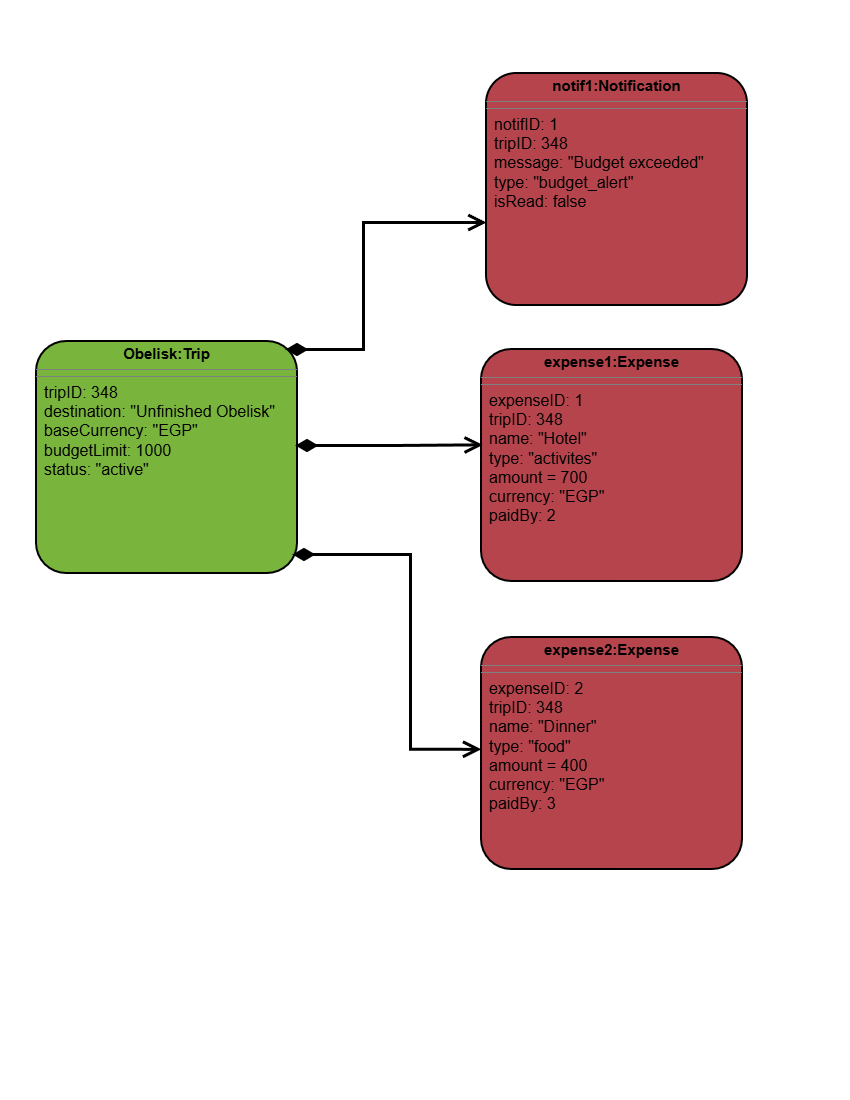

The diagram above was exported from draw.io. Its source (the exported page's mxGraphModel, read from the mxfile embedded in the PNG):
<mxGraphModel dx="837" dy="988" grid="0" gridSize="10" guides="1" tooltips="1" connect="1" arrows="1" fold="1" page="1" pageScale="1" pageWidth="850" pageHeight="1100" background="light-dark(#FFFFFF,#FFFFFF)" math="0" shadow="0">
  <root>
    <mxCell id="0" />
    <mxCell id="1" parent="0" />
    <mxCell id="wt0dJPQcET-mOOhjDV9U-1" parent="1" style="verticalAlign=top;align=left;overflow=fill;html=1;whiteSpace=wrap;fillColor=light-dark(#FFFFFF,#79B53D);strokeColor=light-dark(#000000,#000000);strokeWidth=2;rounded=1;arcSize=13;" value="&lt;p style=&quot;margin: 4px 0px 0px; text-align: center;&quot;&gt;&lt;b style=&quot;&quot;&gt;&lt;font style=&quot;font-size: 15px; color: light-dark(rgb(0, 0, 0), rgb(0, 0, 0));&quot;&gt;Obelisk:Trip&lt;/font&gt;&lt;/b&gt;&lt;/p&gt;&lt;hr size=&quot;1&quot; style=&quot;border-style:solid;&quot;&gt;&lt;hr size=&quot;1&quot; style=&quot;border-style: solid;&quot;&gt;&lt;p style=&quot;margin: 0px 0px 0px 8px;&quot;&gt;&lt;font style=&quot;color: light-dark(rgb(0, 0, 0), rgb(0, 0, 0));&quot;&gt;&lt;span style=&quot;font-size: 16px;&quot;&gt;tripID: 348&lt;/span&gt;&lt;/font&gt;&lt;/p&gt;&lt;p style=&quot;margin: 0px 0px 0px 8px;&quot;&gt;&lt;font style=&quot;color: light-dark(rgb(0, 0, 0), rgb(0, 0, 0));&quot;&gt;&lt;span style=&quot;font-size: 16px;&quot;&gt;destination: &quot;Unfinished Obelisk&quot;&lt;/span&gt;&lt;/font&gt;&lt;/p&gt;&lt;p style=&quot;margin: 0px 0px 0px 8px;&quot;&gt;&lt;font style=&quot;color: light-dark(rgb(0, 0, 0), rgb(0, 0, 0));&quot;&gt;&lt;span style=&quot;font-size: 16px;&quot;&gt;baseCurrency: &quot;EGP&quot;&lt;/span&gt;&lt;/font&gt;&lt;/p&gt;&lt;p style=&quot;margin: 0px 0px 0px 8px;&quot;&gt;&lt;font style=&quot;color: light-dark(rgb(0, 0, 0), rgb(0, 0, 0));&quot;&gt;&lt;span style=&quot;font-size: 16px;&quot;&gt;budgetLimit: 1000&lt;/span&gt;&lt;/font&gt;&lt;/p&gt;&lt;p style=&quot;margin: 0px 0px 0px 8px;&quot;&gt;&lt;font style=&quot;color: light-dark(rgb(0, 0, 0), rgb(0, 0, 0));&quot;&gt;&lt;span style=&quot;font-size: 16px;&quot;&gt;status: &quot;active&quot;&lt;/span&gt;&lt;/font&gt;&lt;/p&gt;&lt;p style=&quot;margin: 0px 0px 0px 8px;&quot;&gt;&lt;font color=&quot;#000000&quot;&gt;&lt;span style=&quot;font-size: 16px;&quot;&gt;&lt;br&gt;&lt;/span&gt;&lt;/font&gt;&lt;/p&gt;" vertex="1">
      <mxGeometry height="232" width="261" x="36" y="341" as="geometry" />
    </mxCell>
    <mxCell id="wt0dJPQcET-mOOhjDV9U-2" parent="1" style="verticalAlign=top;align=left;overflow=fill;html=1;whiteSpace=wrap;fillColor=light-dark(#FFFFFF,#B5444C);strokeColor=light-dark(#000000,#000000);strokeWidth=2;rounded=1;arcSize=13;" value="&lt;p style=&quot;margin: 4px 0px 0px; text-align: center;&quot;&gt;&lt;b style=&quot;&quot;&gt;&lt;font style=&quot;font-size: 15px; color: light-dark(rgb(0, 0, 0), rgb(0, 0, 0));&quot;&gt;expense1:Expense&lt;/font&gt;&lt;/b&gt;&lt;/p&gt;&lt;hr size=&quot;1&quot; style=&quot;border-style:solid;&quot;&gt;&lt;hr size=&quot;1&quot; style=&quot;border-style: solid;&quot;&gt;&lt;p style=&quot;margin: 0px 0px 0px 8px;&quot;&gt;&lt;font style=&quot;color: light-dark(rgb(0, 0, 0), rgb(0, 0, 0));&quot;&gt;&lt;span style=&quot;font-size: 16px;&quot;&gt;expenseID: 1&lt;/span&gt;&lt;/font&gt;&lt;/p&gt;&lt;p style=&quot;margin: 0px 0px 0px 8px;&quot;&gt;&lt;font style=&quot;color: light-dark(rgb(0, 0, 0), rgb(0, 0, 0));&quot;&gt;&lt;span style=&quot;font-size: 16px;&quot;&gt;tripID: 348&lt;/span&gt;&lt;/font&gt;&lt;/p&gt;&lt;p style=&quot;margin: 0px 0px 0px 8px;&quot;&gt;&lt;font style=&quot;color: light-dark(rgb(0, 0, 0), rgb(0, 0, 0));&quot;&gt;&lt;span style=&quot;font-size: 16px;&quot;&gt;name: &quot;Hotel&quot;&lt;/span&gt;&lt;/font&gt;&lt;/p&gt;&lt;p style=&quot;margin: 0px 0px 0px 8px;&quot;&gt;&lt;font style=&quot;color: light-dark(rgb(0, 0, 0), rgb(0, 0, 0));&quot;&gt;&lt;span style=&quot;font-size: 16px;&quot;&gt;type: &quot;activites&quot;&lt;/span&gt;&lt;/font&gt;&lt;/p&gt;&lt;p style=&quot;margin: 0px 0px 0px 8px;&quot;&gt;&lt;font style=&quot;color: light-dark(rgb(0, 0, 0), rgb(0, 0, 0));&quot;&gt;&lt;span style=&quot;font-size: 16px;&quot;&gt;amount = 700&lt;/span&gt;&lt;/font&gt;&lt;/p&gt;&lt;p style=&quot;margin: 0px 0px 0px 8px;&quot;&gt;&lt;font style=&quot;color: light-dark(rgb(0, 0, 0), rgb(0, 0, 0));&quot;&gt;&lt;span style=&quot;font-size: 16px;&quot;&gt;currency: &quot;EGP&quot;&lt;/span&gt;&lt;/font&gt;&lt;/p&gt;&lt;p style=&quot;margin: 0px 0px 0px 8px;&quot;&gt;&lt;font style=&quot;color: light-dark(rgb(0, 0, 0), rgb(0, 0, 0));&quot;&gt;&lt;span style=&quot;font-size: 16px;&quot;&gt;paidBy: 2&lt;/span&gt;&lt;/font&gt;&lt;/p&gt;" vertex="1">
      <mxGeometry height="232" width="261" x="481" y="349" as="geometry" />
    </mxCell>
    <mxCell id="wt0dJPQcET-mOOhjDV9U-3" parent="1" style="verticalAlign=top;align=left;overflow=fill;html=1;whiteSpace=wrap;fillColor=light-dark(#FFFFFF,#B5444C);strokeColor=light-dark(#000000,#000000);strokeWidth=2;rounded=1;arcSize=13;" value="&lt;p style=&quot;margin: 4px 0px 0px; text-align: center;&quot;&gt;&lt;b style=&quot;&quot;&gt;&lt;font style=&quot;font-size: 15px; color: light-dark(rgb(0, 0, 0), rgb(0, 0, 0));&quot;&gt;expense2:Expense&lt;/font&gt;&lt;/b&gt;&lt;/p&gt;&lt;hr size=&quot;1&quot; style=&quot;border-style:solid;&quot;&gt;&lt;hr size=&quot;1&quot; style=&quot;border-style: solid;&quot;&gt;&lt;p style=&quot;margin: 0px 0px 0px 8px;&quot;&gt;&lt;font style=&quot;color: light-dark(rgb(0, 0, 0), rgb(0, 0, 0));&quot;&gt;&lt;span style=&quot;font-size: 16px;&quot;&gt;expenseID: 2&lt;/span&gt;&lt;/font&gt;&lt;/p&gt;&lt;p style=&quot;margin: 0px 0px 0px 8px;&quot;&gt;&lt;font style=&quot;color: light-dark(rgb(0, 0, 0), rgb(0, 0, 0));&quot;&gt;&lt;span style=&quot;font-size: 16px;&quot;&gt;tripID: 348&lt;/span&gt;&lt;/font&gt;&lt;/p&gt;&lt;p style=&quot;margin: 0px 0px 0px 8px;&quot;&gt;&lt;font style=&quot;color: light-dark(rgb(0, 0, 0), rgb(0, 0, 0));&quot;&gt;&lt;span style=&quot;font-size: 16px;&quot;&gt;name: &quot;Dinner&quot;&lt;/span&gt;&lt;/font&gt;&lt;/p&gt;&lt;p style=&quot;margin: 0px 0px 0px 8px;&quot;&gt;&lt;font style=&quot;color: light-dark(rgb(0, 0, 0), rgb(0, 0, 0));&quot;&gt;&lt;span style=&quot;font-size: 16px;&quot;&gt;type: &quot;food&quot;&lt;/span&gt;&lt;/font&gt;&lt;/p&gt;&lt;p style=&quot;margin: 0px 0px 0px 8px;&quot;&gt;&lt;font style=&quot;color: light-dark(rgb(0, 0, 0), rgb(0, 0, 0));&quot;&gt;&lt;span style=&quot;font-size: 16px;&quot;&gt;amount = 400&lt;/span&gt;&lt;/font&gt;&lt;/p&gt;&lt;p style=&quot;margin: 0px 0px 0px 8px;&quot;&gt;&lt;font style=&quot;color: light-dark(rgb(0, 0, 0), rgb(0, 0, 0));&quot;&gt;&lt;span style=&quot;font-size: 16px;&quot;&gt;currency: &quot;EGP&quot;&lt;/span&gt;&lt;/font&gt;&lt;/p&gt;&lt;p style=&quot;margin: 0px 0px 0px 8px;&quot;&gt;&lt;font style=&quot;color: light-dark(rgb(0, 0, 0), rgb(0, 0, 0));&quot;&gt;&lt;span style=&quot;font-size: 16px;&quot;&gt;paidBy: 3&lt;/span&gt;&lt;/font&gt;&lt;/p&gt;" vertex="1">
      <mxGeometry height="232" width="261" x="481" y="637" as="geometry" />
    </mxCell>
    <mxCell id="wt0dJPQcET-mOOhjDV9U-4" parent="1" style="verticalAlign=top;align=left;overflow=fill;html=1;whiteSpace=wrap;fillColor=light-dark(#FFFFFF,#B5444C);strokeColor=light-dark(#000000,#000000);strokeWidth=2;rounded=1;arcSize=13;" value="&lt;p style=&quot;margin: 4px 0px 0px; text-align: center;&quot;&gt;&lt;b style=&quot;&quot;&gt;&lt;font style=&quot;font-size: 15px; color: light-dark(rgb(0, 0, 0), rgb(0, 0, 0));&quot;&gt;notif1:Notification&lt;/font&gt;&lt;/b&gt;&lt;/p&gt;&lt;hr size=&quot;1&quot; style=&quot;border-style:solid;&quot;&gt;&lt;hr size=&quot;1&quot; style=&quot;border-style: solid;&quot;&gt;&lt;p style=&quot;margin: 0px 0px 0px 8px;&quot;&gt;&lt;font style=&quot;color: light-dark(rgb(0, 0, 0), rgb(0, 0, 0));&quot;&gt;&lt;span style=&quot;font-size: 16px;&quot;&gt;notifID: 1&lt;/span&gt;&lt;/font&gt;&lt;/p&gt;&lt;p style=&quot;margin: 0px 0px 0px 8px;&quot;&gt;&lt;font style=&quot;color: light-dark(rgb(0, 0, 0), rgb(0, 0, 0));&quot;&gt;&lt;span style=&quot;font-size: 16px;&quot;&gt;tripID: 348&lt;/span&gt;&lt;/font&gt;&lt;/p&gt;&lt;p style=&quot;margin: 0px 0px 0px 8px;&quot;&gt;&lt;font style=&quot;color: light-dark(rgb(0, 0, 0), rgb(0, 0, 0));&quot;&gt;&lt;span style=&quot;font-size: 16px;&quot;&gt;message: &quot;Budget exceeded&quot;&lt;/span&gt;&lt;/font&gt;&lt;/p&gt;&lt;p style=&quot;margin: 0px 0px 0px 8px;&quot;&gt;&lt;font style=&quot;color: light-dark(rgb(0, 0, 0), rgb(0, 0, 0));&quot;&gt;&lt;span style=&quot;font-size: 16px;&quot;&gt;type: &quot;budget_alert&quot;&lt;/span&gt;&lt;/font&gt;&lt;/p&gt;&lt;p style=&quot;margin: 0px 0px 0px 8px;&quot;&gt;&lt;font style=&quot;color: light-dark(rgb(0, 0, 0), rgb(0, 0, 0));&quot;&gt;&lt;span style=&quot;font-size: 16px;&quot;&gt;isRead: false&lt;/span&gt;&lt;/font&gt;&lt;/p&gt;" vertex="1">
      <mxGeometry height="232" width="261" x="486" y="73" as="geometry" />
    </mxCell>
    <mxCell id="wt0dJPQcET-mOOhjDV9U-5" edge="1" parent="1" style="endArrow=open;html=1;endSize=12;startArrow=diamondThin;startSize=14;startFill=1;edgeStyle=orthogonalEdgeStyle;align=left;verticalAlign=bottom;rounded=0;strokeWidth=3;strokeColor=light-dark(#000000,#000000);" target="wt0dJPQcET-mOOhjDV9U-4" value="">
      <mxGeometry relative="1" x="-1" y="3" as="geometry">
        <Array as="points">
          <mxPoint x="363" y="349" />
          <mxPoint x="363" y="222" />
        </Array>
        <mxPoint x="285" y="349" as="sourcePoint" />
        <mxPoint x="422" y="222" as="targetPoint" />
      </mxGeometry>
    </mxCell>
    <mxCell id="wt0dJPQcET-mOOhjDV9U-6" edge="1" parent="1" style="endArrow=open;html=1;endSize=12;startArrow=diamondThin;startSize=14;startFill=1;edgeStyle=orthogonalEdgeStyle;align=left;verticalAlign=bottom;rounded=0;strokeWidth=3;strokeColor=light-dark(#000000,#000000);entryX=0.005;entryY=0.411;entryDx=0;entryDy=0;entryPerimeter=0;" target="wt0dJPQcET-mOOhjDV9U-2" value="">
      <mxGeometry relative="1" x="-1" y="3" as="geometry">
        <mxPoint x="295" y="445" as="sourcePoint" />
        <mxPoint x="455" y="445" as="targetPoint" />
      </mxGeometry>
    </mxCell>
    <mxCell id="wt0dJPQcET-mOOhjDV9U-7" edge="1" parent="1" style="endArrow=open;html=1;endSize=12;startArrow=diamondThin;startSize=14;startFill=1;edgeStyle=orthogonalEdgeStyle;align=left;verticalAlign=bottom;rounded=0;strokeWidth=3;strokeColor=light-dark(#000000,#000000);entryX=-0.001;entryY=0.482;entryDx=0;entryDy=0;entryPerimeter=0;" target="wt0dJPQcET-mOOhjDV9U-3" value="">
      <mxGeometry relative="1" x="-1" y="3" as="geometry">
        <Array as="points">
          <mxPoint x="410" y="554" />
          <mxPoint x="410" y="749" />
        </Array>
        <mxPoint x="292" y="554" as="sourcePoint" />
        <mxPoint x="475" y="749" as="targetPoint" />
      </mxGeometry>
    </mxCell>
  </root>
</mxGraphModel>